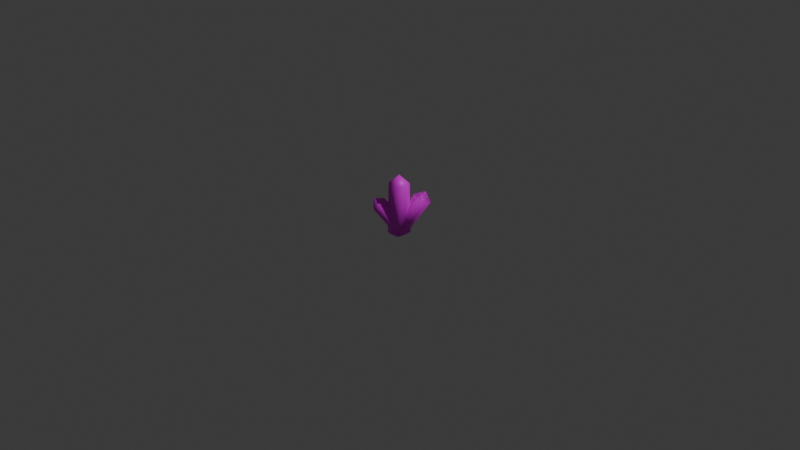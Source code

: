 # Source: Crystal_Blue.blend  (saved by Blender 5.0.119; exported with 4.5.12 LTS)
import bpy
from mathutils import Matrix  # noqa: F401  (used for matrix-valued properties, if any)

bpy.ops.wm.read_factory_settings(use_empty=True)
scene = bpy.context.scene
scene.name = 'Scene'

# ---- collections
col_collection = bpy.data.collections.new('Collection'); scene.collection.children.link(col_collection)

# ---- images (referenced by path relative to the original .blend; pixels are not part of the script)
import os
ASSET_DIR = os.environ.get("B2B_ASSET_DIR", "")  # directory of the original .blend (textures are referenced by path, not embedded)
HERE = os.path.dirname(os.path.abspath(__file__))  # packed textures are extracted next to this script under _unpacked/

def load_image(name, relpath, width, height, colorspace="sRGB"):
    """Load a texture the original file referenced (path relative to the .blend, or extracted next to this script)."""
    p = next((c for c in (os.path.join(HERE, relpath), os.path.join(ASSET_DIR, relpath)) if relpath and os.path.exists(c)), "")
    if p:
        img = bpy.data.images.load(p, check_existing=True)
        img.name = name
    else:  # same state as the original file: an image datablock whose file is absent (Cycles renders it pink)
        img = bpy.data.images.new(name, width, height)
        img.source = "FILE"
        img.filepath = "//" + (relpath or name)
    img.colorspace_settings.name = colorspace
    return img
img_crystal = load_image('Crystal', 'Crystal_Blue.png', 1024, 1024, 'sRGB')

# ---- materials (node trees are filled in below, after node groups)
mat_material = bpy.data.materials.new('Material')
mat_material.alpha_threshold = 0.0
mat_material.use_backface_culling_lightprobe_volume = False
mat_material.roughness = 0.5
mat_material.line_color = (0.0, 0.0, 0.0, 1.0)

# ---- material node trees
mat_material.use_nodes = True; mat_material.node_tree.nodes.clear()
_N = mat_material.node_tree.nodes; _L = mat_material.node_tree.links
n0 = _N.new('ShaderNodeOutputMaterial'); n0.name = 'Material Output'; n0.location = (200, 100)
n1 = _N.new('ShaderNodeBsdfPrincipled'); n1.name = 'Principled BSDF'; n1.location = (-200, 100)
n2 = _N.new('ShaderNodeTexImage'); n2.name = 'Image Texture'; n2.location = (-490, 80)
n2.image = img_crystal
_L.new(n1.outputs[0], n0.inputs[0])
_L.new(n2.outputs[0], n1.inputs[0])
n0.is_active_output = True

# ---- world
world_world = bpy.data.worlds.new('World'); scene.world = world_world
world_world.use_nodes = True; world_world.node_tree.nodes.clear()
_N = world_world.node_tree.nodes; _L = world_world.node_tree.links
n0 = _N.new('ShaderNodeOutputWorld'); n0.name = 'World Output'; n0.location = (200, 100)
n1 = _N.new('ShaderNodeBackground'); n1.name = 'Background'; n1.location = (-200, 100)
n1.inputs[0].default_value = (0.05088, 0.05088, 0.05088, 1.0)
_L.new(n1.outputs[0], n0.inputs[0])
n0.is_active_output = True
world_world.color = (0.05088, 0.05088, 0.05088)
world_world.sun_shadow_jitter_overblur = 0.0

# ---- cameras
cam_camera = bpy.data.cameras.new('Camera')
cam_camera.clip_end = 100.0
cam_camera.ortho_scale = 7.314

# ---- lights
light_light = bpy.data.lights.new('Light', 'POINT')
light_light.energy = 1000.0
light_light.shadow_soft_size = 0.1

# ---- meshes
me_cube_002 = bpy.data.meshes.new('Cube.002')
me_cube_002.from_pydata([(-0.01151, 0.2973, 0.1628), (0.1417, 0.07621, -0.1671), (-0.04985, 0.223, 0.1834), (0.07919, -0.002133, -0.1563), (0.09132, 0.1378, -0.2118), (-0.05336, 0.3628, 0.1081), (0.01679, 0.04486, -0.206), (-0.1631, 0.3292, 0.2142), (-0.1339, 0.3894, 0.06528), (0.02144, 0.1667, -0.2628), (-0.2032, 0.3384, 0.06128), (-0.08137, 0.1177, -0.2513), (-0.121, 0.1744, 0.1841), (0.01505, -0.06232, -0.1527), (-0.06534, -0.038, -0.1813), (-0.1997, 0.1986, 0.1366), (-0.2434, 0.2666, 0.08658), (-0.1066, 0.02309, -0.2296), (0.1417, 0.07621, -0.1671), (0.07919, -0.002133, -0.1563), (0.09132, 0.1378, -0.2118), (0.01679, 0.04486, -0.206), (0.02144, 0.1667, -0.2628), (-0.04562, 0.09185, -0.2557), (0.008918, -0.07277, -0.1412), (-0.06534, -0.038, -0.1813), (-0.1025, 0.02759, -0.2234), (0.4308, 0.3889, 0.193), (0.09148, 0.01642, -0.3577), (0.4152, 0.3104, 0.2551), (0.04856, -0.06295, -0.2808), (0.01827, 0.09492, -0.3564), (0.3552, 0.47, 0.1787), (-0.03929, 0.0005191, -0.27), (0.3672, 0.4555, 0.3616), (0.2585, 0.5134, 0.2142), (-0.07778, 0.1387, -0.3369), (0.1993, 0.4664, 0.2817), (-0.1271, 0.06399, -0.2592), (0.3591, 0.2667, 0.3272), (0.004469, -0.1318, -0.195), (-0.0844, -0.07995, -0.1643), (0.2593, 0.3067, 0.3581), (0.1867, 0.3912, 0.3485), (-0.1648, -0.009491, -0.1741), (0.5086, 0.2908, -0.2126), (0.08505, 0.04388, -0.3385), (0.5077, 0.2381, -0.1409), (0.05628, -0.02149, -0.2742), (0.4512, 0.3701, -0.2204), (0.03199, 0.02286, -0.259), (0.5182, 0.3872, -0.07452), (0.3888, 0.4299, -0.1739), (-0.01066, 0.1271, -0.3241), (0.3502, 0.4177, -0.09154), (-0.0291, 0.09379, -0.2393), (0.4808, 0.2237, -0.0573), (0.04093, -0.05688, -0.1775), (0.02096, -0.01874, -0.1436), (0.414, 0.2804, -0.01291), (0.361, 0.3628, -0.01862), (-0.03997, 0.05321, -0.144), (0.5086, 0.2908, -0.2126), (0.5077, 0.2381, -0.1409), (0.05846, 0.06952, -0.3388), (0.4512, 0.3701, -0.2204), (0.03199, 0.02286, -0.259), (0.5182, 0.3872, -0.07452), (0.3888, 0.4299, -0.1739), (-0.0108, 0.1268, -0.3238), (-0.0291, 0.09379, -0.2393), (0.4808, 0.2237, -0.0573), (0.02096, -0.01874, -0.1436), (0.414, 0.2804, -0.01291), (0.361, 0.3628, -0.01862), (-0.03997, 0.05321, -0.144)], [], [(4, 5, 0, 1), (1, 0, 2, 3), (4, 1, 3, 6), (2, 0, 7), (0, 5, 7), (4, 9, 8, 5), (9, 11, 10, 8), (4, 6, 11, 9), (10, 7, 8), (8, 7, 5), (14, 13, 12, 15), (13, 3, 2, 12), (14, 6, 3, 13), (2, 7, 12), (12, 7, 15), (14, 15, 16, 17), (17, 16, 10, 11), (14, 17, 11, 6), (10, 16, 7), (16, 15, 7), (20, 18, 19, 21), (20, 21, 23, 22), (25, 21, 19, 24), (25, 26, 23, 21), (31, 32, 27, 28), (28, 27, 29, 30), (31, 28, 30, 33), (29, 27, 34), (27, 32, 34), (31, 36, 35, 32), (36, 38, 37, 35), (31, 33, 38, 36), (37, 34, 35), (35, 34, 32), (41, 40, 39, 42), (40, 30, 29, 39), (41, 33, 30, 40), (29, 34, 39), (39, 34, 42), (41, 42, 43, 44), (44, 43, 37, 38), (41, 44, 38, 33), (37, 43, 34), (43, 42, 34), (46, 45, 47, 48), (47, 45, 51), (45, 49, 51), (53, 55, 54, 52), (54, 51, 52), (52, 51, 49), (58, 57, 56, 59), (57, 48, 47, 56), (58, 50, 48, 57), (47, 51, 56), (56, 51, 59), (58, 59, 60, 61), (61, 60, 54, 55), (58, 61, 55, 50), (54, 60, 51), (60, 59, 51), (63, 62, 67), (62, 65, 67), (64, 69, 68, 65), (64, 66, 70, 69), (68, 67, 65), (63, 67, 71), (71, 67, 73), (72, 73, 74, 75), (72, 75, 70, 66), (74, 73, 67), (65, 62, 46, 64)])
me_cube_002.polygons.foreach_set('use_smooth', [True] * 71)
_uv = me_cube_002.uv_layers.new(name='UVMap')
_uv.uv.foreach_set('vector', [0.375, 0.3749, 0.625, 0.3749, 0.625, 0.5, 0.375, 0.5, 0.375, 0.5, 0.625, 0.5, 0.625, 0.625, 0.375, 0.625, 0.2499, 0.5, 0.375, 0.5, 0.375, 0.625, 0.2499, 0.625, 0.625, 0.625, 0.625, 0.5, 0.625, 0.625, 0.625, 0.5, 0.625, 0.3749, 0.625, 0.5, 0.375, 0.3749, 0.375, 0.5, 0.625, 0.5, 0.625, 0.3749, 0.375, 0.5, 0.375, 0.625, 0.625, 0.625, 0.625, 0.5, 0.2499, 0.5, 0.2499, 0.625, 0.375, 0.625, 0.375, 0.5, 0.625, 0.625, 0.625, 0.625, 0.625, 0.5, 0.625, 0.5, 0.625, 0.5, 0.625, 0.3749, 0.375, 0.3749, 0.375, 0.5, 0.625, 0.5, 0.625, 0.3749, 0.375, 0.5, 0.375, 0.625, 0.625, 0.625, 0.625, 0.5, 0.2499, 0.5, 0.2499, 0.625, 0.375, 0.625, 0.375, 0.5, 0.625, 0.625, 0.625, 0.625, 0.625, 0.5, 0.625, 0.5, 0.625, 0.5, 0.625, 0.3749, 0.375, 0.3749, 0.625, 0.3749, 0.625, 0.5, 0.375, 0.5, 0.375, 0.5, 0.625, 0.5, 0.625, 0.625, 0.375, 0.625, 0.2499, 0.5, 0.375, 0.5, 0.375, 0.625, 0.2499, 0.625, 0.625, 0.625, 0.625, 0.5, 0.625, 0.625, 0.625, 0.5, 0.625, 0.3749, 0.625, 0.5, 0.2499, 0.5, 0.375, 0.5, 0.375, 0.625, 0.2499, 0.625, 0.2499, 0.5, 0.2499, 0.625, 0.375, 0.625, 0.375, 0.5, 0.2499, 0.5, 0.2499, 0.625, 0.375, 0.625, 0.375, 0.5, 0.2499, 0.5, 0.375, 0.5, 0.375, 0.625, 0.2499, 0.625, 0.375, 0.3749, 0.625, 0.3749, 0.625, 0.5, 0.375, 0.5, 0.375, 0.5, 0.625, 0.5, 0.625, 0.625, 0.375, 0.625, 0.2499, 0.5, 0.375, 0.5, 0.375, 0.625, 0.2499, 0.625, 0.625, 0.625, 0.625, 0.5, 0.625, 0.625, 0.625, 0.5, 0.625, 0.3749, 0.625, 0.5, 0.375, 0.3749, 0.375, 0.5, 0.625, 0.5, 0.625, 0.3749, 0.375, 0.5, 0.375, 0.625, 0.625, 0.625, 0.625, 0.5, 0.2499, 0.5, 0.2499, 0.625, 0.375, 0.625, 0.375, 0.5, 0.625, 0.625, 0.625, 0.625, 0.625, 0.5, 0.625, 0.5, 0.625, 0.5, 0.625, 0.3749, 0.375, 0.3749, 0.375, 0.5, 0.625, 0.5, 0.625, 0.3749, 0.375, 0.5, 0.375, 0.625, 0.625, 0.625, 0.625, 0.5, 0.2499, 0.5, 0.2499, 0.625, 0.375, 0.625, 0.375, 0.5, 0.625, 0.625, 0.625, 0.625, 0.625, 0.5, 0.625, 0.5, 0.625, 0.5, 0.625, 0.3749, 0.375, 0.3749, 0.625, 0.3749, 0.625, 0.5, 0.375, 0.5, 0.375, 0.5, 0.625, 0.5, 0.625, 0.625, 0.375, 0.625, 0.2499, 0.5, 0.375, 0.5, 0.375, 0.625, 0.2499, 0.625, 0.625, 0.625, 0.625, 0.5, 0.625, 0.625, 0.625, 0.5, 0.625, 0.3749, 0.625, 0.5, 0.375, 0.5, 0.625, 0.5, 0.625, 0.625, 0.375, 0.625, 0.625, 0.625, 0.625, 0.5, 0.625, 0.625, 0.625, 0.5, 0.625, 0.3749, 0.625, 0.5, 0.375, 0.5, 0.375, 0.625, 0.625, 0.625, 0.625, 0.5, 0.625, 0.625, 0.625, 0.625, 0.625, 0.5, 0.625, 0.5, 0.625, 0.5, 0.625, 0.3749, 0.375, 0.3749, 0.375, 0.5, 0.625, 0.5, 0.625, 0.3749, 0.375, 0.5, 0.375, 0.625, 0.625, 0.625, 0.625, 0.5, 0.2499, 0.5, 0.2499, 0.625, 0.375, 0.625, 0.375, 0.5, 0.625, 0.625, 0.625, 0.625, 0.625, 0.5, 0.625, 0.5, 0.625, 0.5, 0.625, 0.3749, 0.375, 0.3749, 0.625, 0.3749, 0.625, 0.5, 0.375, 0.5, 0.375, 0.5, 0.625, 0.5, 0.625, 0.625, 0.375, 0.625, 0.2499, 0.5, 0.375, 0.5, 0.375, 0.625, 0.2499, 0.625, 0.625, 0.625, 0.625, 0.5, 0.625, 0.625, 0.625, 0.5, 0.625, 0.3749, 0.625, 0.5, 0.625, 0.625, 0.625, 0.5, 0.625, 0.625, 0.625, 0.5, 0.625, 0.3749, 0.625, 0.5, 0.375, 0.3749, 0.375, 0.5, 0.625, 0.5, 0.625, 0.3749, 0.2499, 0.5, 0.2499, 0.625, 0.375, 0.625, 0.375, 0.5, 0.625, 0.5, 0.625, 0.5, 0.625, 0.3749, 0.625, 0.625, 0.625, 0.625, 0.625, 0.5, 0.625, 0.5, 0.625, 0.5, 0.625, 0.3749, 0.375, 0.3749, 0.625, 0.3749, 0.625, 0.5, 0.375, 0.5, 0.2499, 0.5, 0.375, 0.5, 0.375, 0.625, 0.2499, 0.625, 0.625, 0.5, 0.625, 0.3749, 0.625, 0.5, 0.625, 0.3749, 0.625, 0.5, 0.0, 0.0, 0.375, 0.3749])
me_cube_002.materials.append(mat_material)
me_cube_002.use_mirror_vertex_groups = False
me_cube_002.update()

# ---- objects
ob_light = bpy.data.objects.new('Light', light_light)
ob_camera = bpy.data.objects.new('Camera', cam_camera)
ob_cube_002 = bpy.data.objects.new('Cube.002', me_cube_002)

# ---- transforms, parenting, visibility, modifiers, constraints
ob_light.location = (4.076, 1.005, 5.904)
ob_light.rotation_euler = (0.6503, 0.05522, 1.866)
ob_light.lock_rotations_4d = False
ob_light.empty_display_type = 'ARROWS'
ob_light.color = (0.0, 0.0, 0.0, 0.0)
ob_light.lineart.crease_threshold = 0.0
ob_camera.location = (7.359, -6.926, 4.958)
ob_camera.rotation_euler = (1.109, 0.0, 0.8149)
ob_camera.lock_rotations_4d = False
ob_camera.empty_display_type = 'ARROWS'
ob_camera.color = (0.0, 0.0, 0.0, 0.0)
ob_camera.display_type = 'WIRE'
ob_camera.lineart.crease_threshold = 0.0
ob_cube_002.location = (0.003778, -0.1257, 0.0008758)
ob_cube_002.rotation_euler = (0.6243, -0.4813, 0.4276)
ob_cube_002.scale = (0.7326, 0.7326, 0.7326)
ob_cube_002.lock_rotations_4d = False
ob_cube_002.empty_display_type = 'ARROWS'
ob_cube_002.lineart.crease_threshold = 0.0

# ---- collection membership
col_collection.objects.link(ob_light)
col_collection.objects.link(ob_camera)
col_collection.objects.link(ob_cube_002)

# ---- scene / render settings (as saved in the file)
scene.camera = ob_camera
scene.frame_start = 1; scene.frame_end = 250; scene.frame_set(1)
scene.render.engine = 'BLENDER_EEVEE_NEXT'
scene.render.bake_bias = 0.0
scene.render.bake_samples = 0
scene.cycles.sampling_pattern = 'TABULATED_SOBOL'
scene.eevee.use_volume_custom_range = False
bpy.context.view_layer.update()
